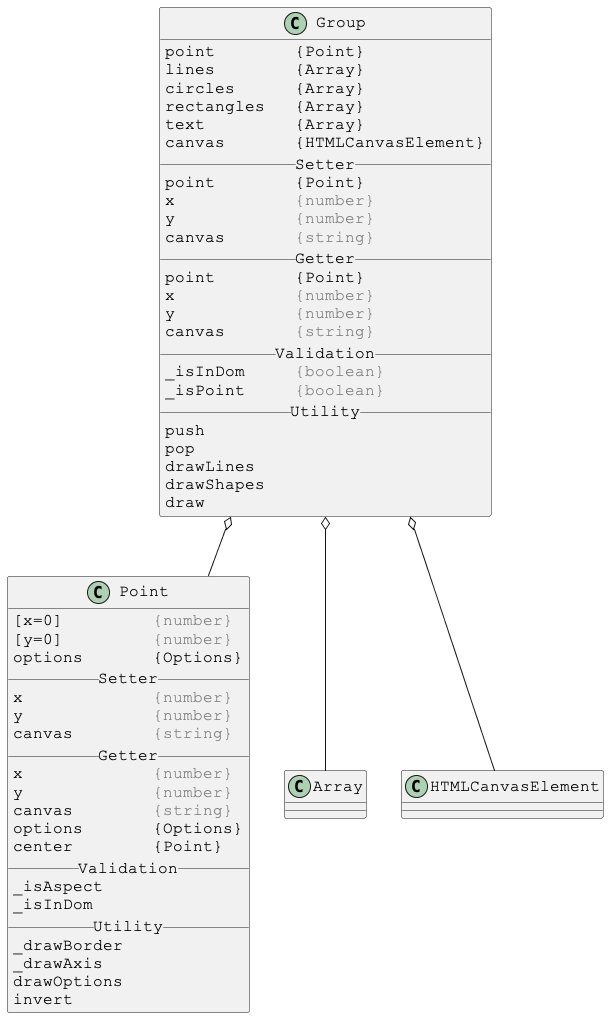

The diagram above was rendered by PlantUML. Its source (embedded in the PNG):
@startuml

skinparam DefaultFontSize 16
skinparam DefaultFontName Courier New

class Group {
point        {Point}
lines        {Array}
circles      {Array}
rectangles   {Array}
text         {Array}
canvas       {HTMLCanvasElement}
__ Setter __
point        {Point}
x            <color:gray>{number}</color>
y            <color:gray>{number}</color>
canvas       <color:gray>{string}</color>
__ Getter __
point        {Point}
x            <color:gray>{number}</color>
y            <color:gray>{number}</color>
canvas       <color:gray>{string}</color>
__ Validation __
_isInDom     <color:gray>{boolean}</color>
_isPoint     <color:gray>{boolean}</color>
__ Utility __
push
pop
drawLines
drawShapes
draw
}

Group o-- Point
Group o-- Array
Group o-- HTMLCanvasElement



skinparam DefaultFontSize 16
skinparam DefaultFontName Courier New

class Point {
[x=0]         <color:gray>{number}</color>
[y=0]         <color:gray>{number}</color>
options       {Options}
__ Setter __
x             <color:gray>{number}</color>
y             <color:gray>{number}</color>
canvas        <color:gray>{string}</color>
__ Getter __
x             <color:gray>{number}</color>
y             <color:gray>{number}</color>
canvas        <color:gray>{string}</color>
options       {Options}
center        {Point}
__ Validation __
_isAspect
_isInDom
__ Utility __
_drawBorder
_drawAxis
drawOptions
invert
}

@enduml